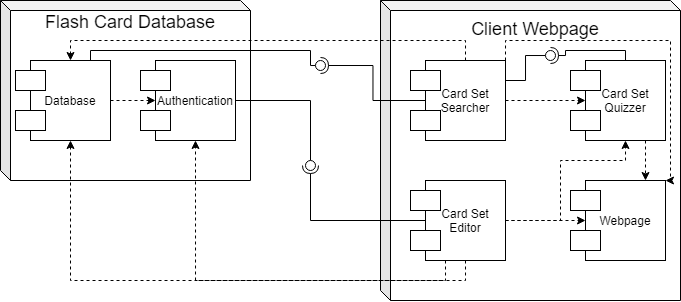

The diagram above was exported from draw.io. Its source (the exported page's mxGraphModel, read from the mxfile embedded in the PNG):
<mxGraphModel dx="760" dy="428" grid="1" gridSize="10" guides="1" tooltips="1" connect="1" arrows="1" fold="1" page="1" pageScale="1" pageWidth="850" pageHeight="1100" math="0" shadow="0">
  <root>
    <mxCell id="0" />
    <mxCell id="1" parent="0" />
    <object label="&lt;font style=&quot;font-size: 18px&quot;&gt;Flash Card Database&lt;br&gt;&lt;br&gt;&lt;br&gt;&lt;br&gt;&lt;br&gt;&lt;br&gt;&lt;br&gt;&lt;br&gt;&lt;/font&gt;" id="tX6k6iOXWJZKAnjq3kQT-2">
      <mxCell style="shape=cube;whiteSpace=wrap;html=1;boundedLbl=1;backgroundOutline=1;darkOpacity=0.05;darkOpacity2=0.1;size=10;" vertex="1" parent="1">
        <mxGeometry x="40" y="40" width="250" height="180" as="geometry" />
      </mxCell>
    </object>
    <mxCell id="tX6k6iOXWJZKAnjq3kQT-3" value="&lt;font style=&quot;font-size: 18px&quot;&gt;Client Webpage&lt;br&gt;&lt;br&gt;&lt;br&gt;&lt;br&gt;&lt;br&gt;&lt;br&gt;&lt;br&gt;&lt;br&gt;&lt;br&gt;&lt;br&gt;&lt;br&gt;&lt;br&gt;&lt;br&gt;&lt;/font&gt;" style="shape=cube;whiteSpace=wrap;html=1;boundedLbl=1;backgroundOutline=1;darkOpacity=0.05;darkOpacity2=0.1;size=10;" vertex="1" parent="1">
      <mxGeometry x="420" y="40" width="300" height="300" as="geometry" />
    </mxCell>
    <mxCell id="tX6k6iOXWJZKAnjq3kQT-60" style="edgeStyle=orthogonalEdgeStyle;rounded=0;orthogonalLoop=1;jettySize=auto;html=1;exitX=1;exitY=0.5;exitDx=0;exitDy=0;entryX=0;entryY=0.5;entryDx=0;entryDy=0;shadow=0;dashed=1;" edge="1" parent="1" source="tX6k6iOXWJZKAnjq3kQT-7" target="tX6k6iOXWJZKAnjq3kQT-23">
      <mxGeometry relative="1" as="geometry" />
    </mxCell>
    <mxCell id="tX6k6iOXWJZKAnjq3kQT-7" value="Database" style="whiteSpace=wrap;html=1;aspect=fixed;" vertex="1" parent="1">
      <mxGeometry x="70" y="100" width="80" height="80" as="geometry" />
    </mxCell>
    <mxCell id="tX6k6iOXWJZKAnjq3kQT-19" value="" style="rounded=0;whiteSpace=wrap;html=1;" vertex="1" parent="1">
      <mxGeometry x="55" y="110" width="30" height="20" as="geometry" />
    </mxCell>
    <mxCell id="tX6k6iOXWJZKAnjq3kQT-20" value="" style="rounded=0;whiteSpace=wrap;html=1;" vertex="1" parent="1">
      <mxGeometry x="55" y="150" width="30" height="20" as="geometry" />
    </mxCell>
    <mxCell id="tX6k6iOXWJZKAnjq3kQT-23" value="Authentication" style="whiteSpace=wrap;html=1;aspect=fixed;" vertex="1" parent="1">
      <mxGeometry x="195" y="100" width="80" height="80" as="geometry" />
    </mxCell>
    <mxCell id="tX6k6iOXWJZKAnjq3kQT-24" value="" style="rounded=0;whiteSpace=wrap;html=1;" vertex="1" parent="1">
      <mxGeometry x="180" y="110" width="30" height="20" as="geometry" />
    </mxCell>
    <mxCell id="tX6k6iOXWJZKAnjq3kQT-25" value="" style="rounded=0;whiteSpace=wrap;html=1;" vertex="1" parent="1">
      <mxGeometry x="180" y="150" width="30" height="20" as="geometry" />
    </mxCell>
    <mxCell id="tX6k6iOXWJZKAnjq3kQT-57" style="edgeStyle=orthogonalEdgeStyle;rounded=0;orthogonalLoop=1;jettySize=auto;html=1;exitX=0.75;exitY=1;exitDx=0;exitDy=0;entryX=0.75;entryY=0;entryDx=0;entryDy=0;shadow=0;dashed=1;" edge="1" parent="1" source="tX6k6iOXWJZKAnjq3kQT-26" target="tX6k6iOXWJZKAnjq3kQT-41">
      <mxGeometry relative="1" as="geometry" />
    </mxCell>
    <mxCell id="tX6k6iOXWJZKAnjq3kQT-26" value="Card Set Quizzer" style="whiteSpace=wrap;html=1;aspect=fixed;" vertex="1" parent="1">
      <mxGeometry x="625" y="100" width="80" height="80" as="geometry" />
    </mxCell>
    <mxCell id="tX6k6iOXWJZKAnjq3kQT-27" value="" style="rounded=0;whiteSpace=wrap;html=1;" vertex="1" parent="1">
      <mxGeometry x="610" y="110" width="30" height="20" as="geometry" />
    </mxCell>
    <mxCell id="tX6k6iOXWJZKAnjq3kQT-28" value="" style="rounded=0;whiteSpace=wrap;html=1;" vertex="1" parent="1">
      <mxGeometry x="610" y="150" width="30" height="20" as="geometry" />
    </mxCell>
    <mxCell id="tX6k6iOXWJZKAnjq3kQT-51" style="edgeStyle=orthogonalEdgeStyle;rounded=0;orthogonalLoop=1;jettySize=auto;html=1;exitX=1;exitY=0.5;exitDx=0;exitDy=0;shadow=0;dashed=1;" edge="1" parent="1" source="tX6k6iOXWJZKAnjq3kQT-35" target="tX6k6iOXWJZKAnjq3kQT-26">
      <mxGeometry relative="1" as="geometry" />
    </mxCell>
    <mxCell id="tX6k6iOXWJZKAnjq3kQT-54" style="edgeStyle=orthogonalEdgeStyle;rounded=0;orthogonalLoop=1;jettySize=auto;html=1;exitX=0.5;exitY=0;exitDx=0;exitDy=0;entryX=0.5;entryY=0;entryDx=0;entryDy=0;shadow=0;dashed=1;" edge="1" parent="1" source="tX6k6iOXWJZKAnjq3kQT-35" target="tX6k6iOXWJZKAnjq3kQT-7">
      <mxGeometry relative="1" as="geometry" />
    </mxCell>
    <mxCell id="tX6k6iOXWJZKAnjq3kQT-59" style="edgeStyle=orthogonalEdgeStyle;rounded=0;orthogonalLoop=1;jettySize=auto;html=1;exitX=1;exitY=0;exitDx=0;exitDy=0;entryX=1;entryY=0;entryDx=0;entryDy=0;shadow=0;dashed=1;" edge="1" parent="1" source="tX6k6iOXWJZKAnjq3kQT-35" target="tX6k6iOXWJZKAnjq3kQT-41">
      <mxGeometry relative="1" as="geometry">
        <Array as="points">
          <mxPoint x="545" y="80" />
          <mxPoint x="710" y="80" />
          <mxPoint x="710" y="220" />
        </Array>
      </mxGeometry>
    </mxCell>
    <mxCell id="tX6k6iOXWJZKAnjq3kQT-35" value="Card Set Searcher" style="whiteSpace=wrap;html=1;aspect=fixed;" vertex="1" parent="1">
      <mxGeometry x="465" y="100" width="80" height="80" as="geometry" />
    </mxCell>
    <mxCell id="tX6k6iOXWJZKAnjq3kQT-36" value="" style="rounded=0;whiteSpace=wrap;html=1;" vertex="1" parent="1">
      <mxGeometry x="450" y="110" width="30" height="20" as="geometry" />
    </mxCell>
    <mxCell id="tX6k6iOXWJZKAnjq3kQT-37" value="" style="rounded=0;whiteSpace=wrap;html=1;" vertex="1" parent="1">
      <mxGeometry x="450" y="150" width="30" height="20" as="geometry" />
    </mxCell>
    <mxCell id="tX6k6iOXWJZKAnjq3kQT-49" style="edgeStyle=orthogonalEdgeStyle;rounded=0;orthogonalLoop=1;jettySize=auto;html=1;exitX=0.5;exitY=1;exitDx=0;exitDy=0;entryX=0.5;entryY=1;entryDx=0;entryDy=0;shadow=0;dashed=1;" edge="1" parent="1" source="tX6k6iOXWJZKAnjq3kQT-38" target="tX6k6iOXWJZKAnjq3kQT-7">
      <mxGeometry relative="1" as="geometry" />
    </mxCell>
    <mxCell id="tX6k6iOXWJZKAnjq3kQT-50" style="edgeStyle=orthogonalEdgeStyle;rounded=0;orthogonalLoop=1;jettySize=auto;html=1;exitX=0.25;exitY=1;exitDx=0;exitDy=0;entryX=0.5;entryY=1;entryDx=0;entryDy=0;shadow=0;dashed=1;" edge="1" parent="1" source="tX6k6iOXWJZKAnjq3kQT-38" target="tX6k6iOXWJZKAnjq3kQT-23">
      <mxGeometry relative="1" as="geometry" />
    </mxCell>
    <mxCell id="tX6k6iOXWJZKAnjq3kQT-52" style="edgeStyle=orthogonalEdgeStyle;rounded=0;orthogonalLoop=1;jettySize=auto;html=1;exitX=1;exitY=0.5;exitDx=0;exitDy=0;entryX=0.5;entryY=1;entryDx=0;entryDy=0;shadow=0;dashed=1;" edge="1" parent="1" source="tX6k6iOXWJZKAnjq3kQT-38" target="tX6k6iOXWJZKAnjq3kQT-26">
      <mxGeometry relative="1" as="geometry">
        <Array as="points">
          <mxPoint x="600" y="260" />
          <mxPoint x="600" y="200" />
          <mxPoint x="665" y="200" />
        </Array>
      </mxGeometry>
    </mxCell>
    <mxCell id="tX6k6iOXWJZKAnjq3kQT-56" style="edgeStyle=orthogonalEdgeStyle;rounded=0;orthogonalLoop=1;jettySize=auto;html=1;exitX=1;exitY=0.5;exitDx=0;exitDy=0;entryX=0;entryY=0.5;entryDx=0;entryDy=0;shadow=0;dashed=1;" edge="1" parent="1" source="tX6k6iOXWJZKAnjq3kQT-38" target="tX6k6iOXWJZKAnjq3kQT-41">
      <mxGeometry relative="1" as="geometry" />
    </mxCell>
    <mxCell id="tX6k6iOXWJZKAnjq3kQT-38" value="Card Set Editor" style="whiteSpace=wrap;html=1;aspect=fixed;" vertex="1" parent="1">
      <mxGeometry x="465" y="220" width="80" height="80" as="geometry" />
    </mxCell>
    <mxCell id="tX6k6iOXWJZKAnjq3kQT-39" value="" style="rounded=0;whiteSpace=wrap;html=1;" vertex="1" parent="1">
      <mxGeometry x="450" y="230" width="30" height="20" as="geometry" />
    </mxCell>
    <mxCell id="tX6k6iOXWJZKAnjq3kQT-40" value="" style="rounded=0;whiteSpace=wrap;html=1;" vertex="1" parent="1">
      <mxGeometry x="450" y="270" width="30" height="20" as="geometry" />
    </mxCell>
    <mxCell id="tX6k6iOXWJZKAnjq3kQT-41" value="Webpage" style="whiteSpace=wrap;html=1;aspect=fixed;" vertex="1" parent="1">
      <mxGeometry x="625" y="220" width="80" height="80" as="geometry" />
    </mxCell>
    <mxCell id="tX6k6iOXWJZKAnjq3kQT-42" value="" style="rounded=0;whiteSpace=wrap;html=1;" vertex="1" parent="1">
      <mxGeometry x="610" y="230" width="30" height="20" as="geometry" />
    </mxCell>
    <mxCell id="tX6k6iOXWJZKAnjq3kQT-43" value="" style="rounded=0;whiteSpace=wrap;html=1;" vertex="1" parent="1">
      <mxGeometry x="610" y="270" width="30" height="20" as="geometry" />
    </mxCell>
    <mxCell id="tX6k6iOXWJZKAnjq3kQT-70" value="" style="rounded=0;orthogonalLoop=1;jettySize=auto;html=1;endArrow=none;endFill=0;edgeStyle=orthogonalEdgeStyle;shadow=0;exitX=1;exitY=0.5;exitDx=0;exitDy=0;" edge="1" target="tX6k6iOXWJZKAnjq3kQT-72" parent="1" source="tX6k6iOXWJZKAnjq3kQT-23">
      <mxGeometry relative="1" as="geometry">
        <mxPoint x="330" y="205" as="sourcePoint" />
      </mxGeometry>
    </mxCell>
    <mxCell id="tX6k6iOXWJZKAnjq3kQT-71" value="" style="rounded=0;orthogonalLoop=1;jettySize=auto;html=1;endArrow=halfCircle;endFill=0;entryX=0.5;entryY=0.5;entryDx=0;entryDy=0;endSize=6;strokeWidth=1;edgeStyle=orthogonalEdgeStyle;shadow=0;exitX=0;exitY=0.5;exitDx=0;exitDy=0;" edge="1" target="tX6k6iOXWJZKAnjq3kQT-72" parent="1" source="tX6k6iOXWJZKAnjq3kQT-38">
      <mxGeometry relative="1" as="geometry">
        <mxPoint x="370" y="205" as="sourcePoint" />
      </mxGeometry>
    </mxCell>
    <mxCell id="tX6k6iOXWJZKAnjq3kQT-72" value="" style="ellipse;whiteSpace=wrap;html=1;fontFamily=Helvetica;fontSize=12;fontColor=#000000;align=center;strokeColor=#000000;fillColor=#ffffff;points=[];aspect=fixed;resizable=0;" vertex="1" parent="1">
      <mxGeometry x="345" y="200" width="10" height="10" as="geometry" />
    </mxCell>
    <mxCell id="tX6k6iOXWJZKAnjq3kQT-73" value="" style="rounded=0;orthogonalLoop=1;jettySize=auto;html=1;endArrow=none;endFill=0;edgeStyle=orthogonalEdgeStyle;shadow=0;exitX=0.75;exitY=0;exitDx=0;exitDy=0;" edge="1" target="tX6k6iOXWJZKAnjq3kQT-75" parent="1" source="tX6k6iOXWJZKAnjq3kQT-7">
      <mxGeometry relative="1" as="geometry">
        <mxPoint x="330" y="105" as="sourcePoint" />
        <Array as="points">
          <mxPoint x="130" y="90" />
          <mxPoint x="350" y="90" />
        </Array>
      </mxGeometry>
    </mxCell>
    <mxCell id="tX6k6iOXWJZKAnjq3kQT-74" value="" style="rounded=0;orthogonalLoop=1;jettySize=auto;html=1;endArrow=halfCircle;endFill=0;endSize=6;strokeWidth=1;edgeStyle=orthogonalEdgeStyle;shadow=0;exitX=0;exitY=0.5;exitDx=0;exitDy=0;" edge="1" parent="1" source="tX6k6iOXWJZKAnjq3kQT-35">
      <mxGeometry relative="1" as="geometry">
        <mxPoint x="400" y="110" as="sourcePoint" />
        <mxPoint x="360" y="105" as="targetPoint" />
      </mxGeometry>
    </mxCell>
    <mxCell id="tX6k6iOXWJZKAnjq3kQT-75" value="" style="ellipse;whiteSpace=wrap;html=1;fontFamily=Helvetica;fontSize=12;fontColor=#000000;align=center;strokeColor=#000000;fillColor=#ffffff;points=[];aspect=fixed;resizable=0;" vertex="1" parent="1">
      <mxGeometry x="355" y="100" width="10" height="10" as="geometry" />
    </mxCell>
    <mxCell id="tX6k6iOXWJZKAnjq3kQT-76" value="" style="rounded=0;orthogonalLoop=1;jettySize=auto;html=1;endArrow=none;endFill=0;edgeStyle=orthogonalEdgeStyle;shadow=0;exitX=1;exitY=0.25;exitDx=0;exitDy=0;" edge="1" target="tX6k6iOXWJZKAnjq3kQT-78" parent="1" source="tX6k6iOXWJZKAnjq3kQT-35">
      <mxGeometry relative="1" as="geometry">
        <mxPoint x="570" y="95" as="sourcePoint" />
      </mxGeometry>
    </mxCell>
    <mxCell id="tX6k6iOXWJZKAnjq3kQT-77" value="" style="rounded=0;orthogonalLoop=1;jettySize=auto;html=1;endArrow=halfCircle;endFill=0;entryX=0.5;entryY=0.5;entryDx=0;entryDy=0;endSize=6;strokeWidth=1;edgeStyle=orthogonalEdgeStyle;shadow=0;exitX=0.5;exitY=0;exitDx=0;exitDy=0;" edge="1" target="tX6k6iOXWJZKAnjq3kQT-78" parent="1" source="tX6k6iOXWJZKAnjq3kQT-26">
      <mxGeometry relative="1" as="geometry">
        <mxPoint x="610" y="95" as="sourcePoint" />
        <Array as="points">
          <mxPoint x="665" y="90" />
          <mxPoint x="605" y="90" />
          <mxPoint x="605" y="95" />
        </Array>
      </mxGeometry>
    </mxCell>
    <mxCell id="tX6k6iOXWJZKAnjq3kQT-78" value="" style="ellipse;whiteSpace=wrap;html=1;fontFamily=Helvetica;fontSize=12;fontColor=#000000;align=center;strokeColor=#000000;fillColor=#ffffff;points=[];aspect=fixed;resizable=0;" vertex="1" parent="1">
      <mxGeometry x="585" y="90" width="10" height="10" as="geometry" />
    </mxCell>
  </root>
</mxGraphModel>